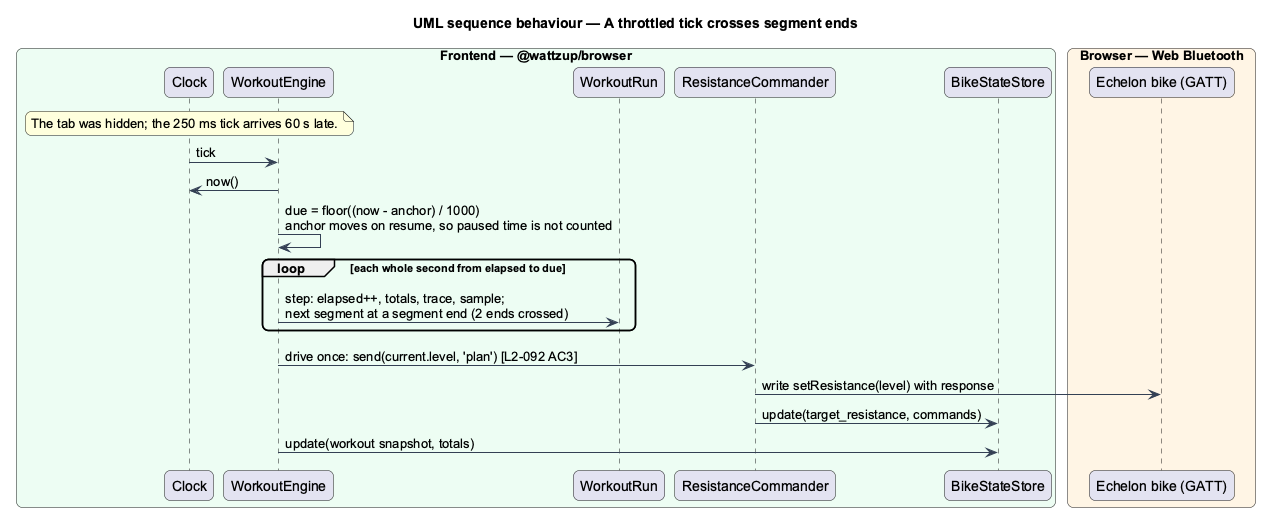

The diagram above was rendered by PlantUML. Its source (embedded in the PNG):
@startuml
title UML sequence behaviour — A throttled tick crosses segment ends
skinparam backgroundColor #FFFFFF
skinparam shadowing false
skinparam roundcorner 12
skinparam defaultFontName Arial
skinparam ArrowColor #344054
box "Frontend — @wattzup/browser" #ECFDF3
  participant "Clock" as clock
  participant "WorkoutEngine" as engine
  participant "WorkoutRun" as run
  participant "ResistanceCommander" as cmd
  participant "BikeStateStore" as store
end box
box "Browser — Web Bluetooth" #FFF4E5
  participant "Echelon bike (GATT)" as bike
end box

note over clock : The tab was hidden; the 250 ms tick arrives 60 s late.
clock -> engine : tick
engine -> clock : now()
engine -> engine : due = floor((now - anchor) / 1000)\nanchor moves on resume, so paused time is not counted
loop each whole second from elapsed to due
  engine -> run : step: elapsed++, totals, trace, sample;\nnext segment at a segment end (2 ends crossed)
end
engine -> cmd : drive once: send(current.level, 'plan') [L2-092 AC3]
cmd -> bike : write setResistance(level) with response
cmd -> store : update(target_resistance, commands)
engine -> store : update(workout snapshot, totals)
@enduml